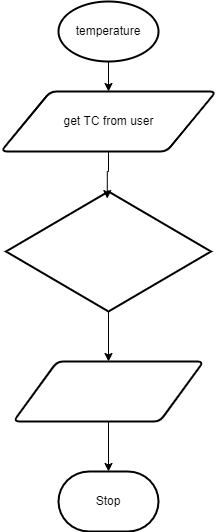

The diagram above was exported from draw.io. Its source (the exported page's mxGraphModel, read from the mxfile embedded in the PNG):
<mxGraphModel dx="861" dy="516" grid="1" gridSize="10" guides="1" tooltips="1" connect="1" arrows="1" fold="1" page="1" pageScale="1" pageWidth="850" pageHeight="1100" math="0" shadow="0">
  <root>
    <mxCell id="0" />
    <mxCell id="1" parent="0" />
    <mxCell id="13" style="edgeStyle=none;html=1;" parent="1" source="3" target="11" edge="1">
      <mxGeometry relative="1" as="geometry" />
    </mxCell>
    <mxCell id="3" value="temperature" style="strokeWidth=2;html=1;shape=mxgraph.flowchart.start_1;whiteSpace=wrap;" parent="1" vertex="1">
      <mxGeometry x="265" y="60" width="100" height="60" as="geometry" />
    </mxCell>
    <mxCell id="5" style="edgeStyle=none;html=1;" parent="1" source="6" target="8" edge="1">
      <mxGeometry relative="1" as="geometry" />
    </mxCell>
    <mxCell id="6" value="&lt;font color=&quot;#ffffff&quot;&gt;do math with number&amp;nbsp;&lt;br&gt;&lt;span style=&quot;font-family: &amp;#34;lato&amp;#34; , sans-serif ; font-size: 14.6667px ; text-align: left&quot;&gt;Tf = (9/5)*Tc+32&lt;/span&gt;&lt;/font&gt;&lt;div style=&quot;text-align: center&quot;&gt;&lt;b style=&quot;font-family: &amp;#34;arial&amp;#34; , sans-serif ; font-size: 14px ; text-align: left&quot;&gt;&lt;font color=&quot;#ffffff&quot;&gt;°&lt;/font&gt;&lt;/b&gt;&lt;/div&gt;" style="strokeWidth=2;html=1;shape=mxgraph.flowchart.decision;whiteSpace=wrap;" parent="1" vertex="1">
      <mxGeometry x="212.5" y="250" width="205" height="120" as="geometry" />
    </mxCell>
    <mxCell id="7" style="edgeStyle=none;html=1;entryX=0.5;entryY=0;entryDx=0;entryDy=0;entryPerimeter=0;" parent="1" source="8" target="9" edge="1">
      <mxGeometry relative="1" as="geometry" />
    </mxCell>
    <mxCell id="8" value="&lt;div style=&quot;text-align: left&quot;&gt;&lt;span&gt;&lt;font color=&quot;#ffffff&quot;&gt;Get equal number of&amp;nbsp;&lt;font face=&quot;arial, sans-serif&quot;&gt;&lt;span style=&quot;font-size: 14px&quot;&gt;&lt;b&gt;&amp;nbsp;&lt;/b&gt;&lt;/span&gt;&lt;/font&gt;&lt;/font&gt;&lt;/span&gt;&lt;/div&gt;&lt;span style=&quot;font-family: &amp;#34;source code pro&amp;#34; ; font-size: 14.6667px ; text-align: left&quot;&gt;&lt;font color=&quot;#ffffff&quot;&gt;fahrenheit&lt;/font&gt;&lt;/span&gt;" style="shape=parallelogram;html=1;strokeWidth=2;perimeter=parallelogramPerimeter;whiteSpace=wrap;rounded=1;arcSize=12;size=0.23;" parent="1" vertex="1">
      <mxGeometry x="220" y="420" width="190" height="60" as="geometry" />
    </mxCell>
    <mxCell id="9" value="Stop" style="strokeWidth=2;html=1;shape=mxgraph.flowchart.terminator;whiteSpace=wrap;" parent="1" vertex="1">
      <mxGeometry x="265" y="530" width="100" height="60" as="geometry" />
    </mxCell>
    <mxCell id="12" style="edgeStyle=orthogonalEdgeStyle;html=1;entryX=0.494;entryY=0.059;entryDx=0;entryDy=0;entryPerimeter=0;rounded=0;" parent="1" source="11" target="6" edge="1">
      <mxGeometry relative="1" as="geometry" />
    </mxCell>
    <mxCell id="11" value="get TC from user" style="shape=parallelogram;html=1;strokeWidth=2;perimeter=parallelogramPerimeter;whiteSpace=wrap;rounded=1;arcSize=12;size=0.23;" parent="1" vertex="1">
      <mxGeometry x="207.5" y="150" width="215" height="60" as="geometry" />
    </mxCell>
  </root>
</mxGraphModel>